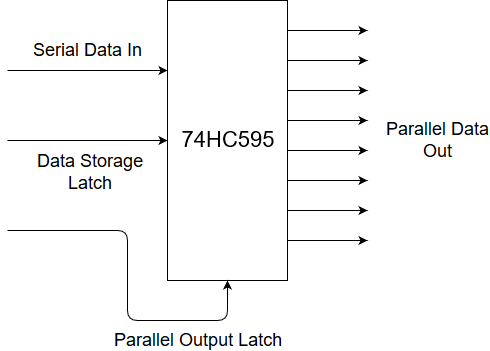

The diagram above was exported from draw.io. Its source (the exported page's mxGraphModel, read from the mxfile embedded in the PNG):
<mxGraphModel dx="877" dy="557" grid="1" gridSize="10" guides="1" tooltips="1" connect="1" arrows="1" fold="1" page="1" pageScale="1" pageWidth="850" pageHeight="1100" background="#ffffff" math="0" shadow="0">
  <root>
    <mxCell id="0" />
    <mxCell id="1" parent="0" />
    <mxCell id="2" value="" style="endArrow=classic;html=1;entryX=0;entryY=0.25;" edge="1" parent="1" target="3">
      <mxGeometry width="50" height="50" relative="1" as="geometry">
        <mxPoint x="160" y="150" as="sourcePoint" />
        <mxPoint x="60" y="10" as="targetPoint" />
      </mxGeometry>
    </mxCell>
    <mxCell id="21" value="Serial Data In" style="text;html=1;resizable=0;points=[];align=center;verticalAlign=middle;labelBackgroundColor=#ffffff;fontSize=18;" vertex="1" connectable="0" parent="2">
      <mxGeometry x="-0.2375" y="2" relative="1" as="geometry">
        <mxPoint x="19" y="-18" as="offset" />
      </mxGeometry>
    </mxCell>
    <mxCell id="3" value="&lt;font style=&quot;font-size: 22px&quot;&gt;74HC595&lt;/font&gt;" style="whiteSpace=wrap;html=1;" vertex="1" parent="1">
      <mxGeometry x="320" y="80" width="120" height="280" as="geometry" />
    </mxCell>
    <mxCell id="6" value="" style="endArrow=classic;html=1;" edge="1" parent="1">
      <mxGeometry width="50" height="50" relative="1" as="geometry">
        <mxPoint x="440" y="110" as="sourcePoint" />
        <mxPoint x="520" y="110" as="targetPoint" />
      </mxGeometry>
    </mxCell>
    <mxCell id="14" value="" style="endArrow=classic;html=1;" edge="1" parent="1">
      <mxGeometry width="50" height="50" relative="1" as="geometry">
        <mxPoint x="440" y="320" as="sourcePoint" />
        <mxPoint x="520" y="320" as="targetPoint" />
      </mxGeometry>
    </mxCell>
    <mxCell id="15" value="" style="endArrow=classic;html=1;" edge="1" parent="1">
      <mxGeometry width="50" height="50" relative="1" as="geometry">
        <mxPoint x="440" y="140" as="sourcePoint" />
        <mxPoint x="520" y="140" as="targetPoint" />
      </mxGeometry>
    </mxCell>
    <mxCell id="16" value="" style="endArrow=classic;html=1;" edge="1" parent="1">
      <mxGeometry width="50" height="50" relative="1" as="geometry">
        <mxPoint x="440" y="170" as="sourcePoint" />
        <mxPoint x="520" y="170" as="targetPoint" />
      </mxGeometry>
    </mxCell>
    <mxCell id="17" value="" style="endArrow=classic;html=1;" edge="1" parent="1">
      <mxGeometry width="50" height="50" relative="1" as="geometry">
        <mxPoint x="440" y="200" as="sourcePoint" />
        <mxPoint x="520" y="200" as="targetPoint" />
      </mxGeometry>
    </mxCell>
    <mxCell id="18" value="" style="endArrow=classic;html=1;" edge="1" parent="1">
      <mxGeometry width="50" height="50" relative="1" as="geometry">
        <mxPoint x="440" y="230" as="sourcePoint" />
        <mxPoint x="520" y="230" as="targetPoint" />
      </mxGeometry>
    </mxCell>
    <mxCell id="24" value="Parallel Data &lt;br&gt;Out" style="text;html=1;resizable=0;points=[];align=center;verticalAlign=middle;labelBackgroundColor=#ffffff;fontSize=18;" vertex="1" connectable="0" parent="18">
      <mxGeometry x="-0.2" y="3" relative="1" as="geometry">
        <mxPoint x="118" y="-7" as="offset" />
      </mxGeometry>
    </mxCell>
    <mxCell id="19" value="" style="endArrow=classic;html=1;" edge="1" parent="1">
      <mxGeometry width="50" height="50" relative="1" as="geometry">
        <mxPoint x="440" y="260" as="sourcePoint" />
        <mxPoint x="520" y="260" as="targetPoint" />
      </mxGeometry>
    </mxCell>
    <mxCell id="20" value="" style="endArrow=classic;html=1;" edge="1" parent="1">
      <mxGeometry width="50" height="50" relative="1" as="geometry">
        <mxPoint x="440" y="290" as="sourcePoint" />
        <mxPoint x="520" y="290" as="targetPoint" />
      </mxGeometry>
    </mxCell>
    <mxCell id="22" value="" style="endArrow=classic;html=1;entryX=0.5;entryY=1;" edge="1" parent="1" target="3">
      <mxGeometry width="50" height="50" relative="1" as="geometry">
        <mxPoint x="160" y="310" as="sourcePoint" />
        <mxPoint x="400" y="360" as="targetPoint" />
        <Array as="points">
          <mxPoint x="280" y="310" />
          <mxPoint x="280" y="400" />
          <mxPoint x="380" y="400" />
        </Array>
      </mxGeometry>
    </mxCell>
    <mxCell id="23" value="Parallel Output Latch" style="text;html=1;resizable=0;points=[];align=center;verticalAlign=middle;labelBackgroundColor=#ffffff;fontSize=18;" vertex="1" connectable="0" parent="22">
      <mxGeometry x="-0.42" y="1" relative="1" as="geometry">
        <mxPoint x="88" y="111" as="offset" />
      </mxGeometry>
    </mxCell>
    <mxCell id="25" value="" style="endArrow=classic;html=1;fontSize=18;entryX=0;entryY=0.5;" edge="1" parent="1" target="3">
      <mxGeometry width="50" height="50" relative="1" as="geometry">
        <mxPoint x="160" y="220" as="sourcePoint" />
        <mxPoint x="240" y="260" as="targetPoint" />
      </mxGeometry>
    </mxCell>
    <mxCell id="26" value="Data Storage &lt;br&gt;Latch" style="text;html=1;resizable=0;points=[];align=center;verticalAlign=middle;labelBackgroundColor=#ffffff;fontSize=18;" vertex="1" connectable="0" parent="25">
      <mxGeometry x="0.1538" y="-2" relative="1" as="geometry">
        <mxPoint x="-10" y="30" as="offset" />
      </mxGeometry>
    </mxCell>
  </root>
</mxGraphModel>